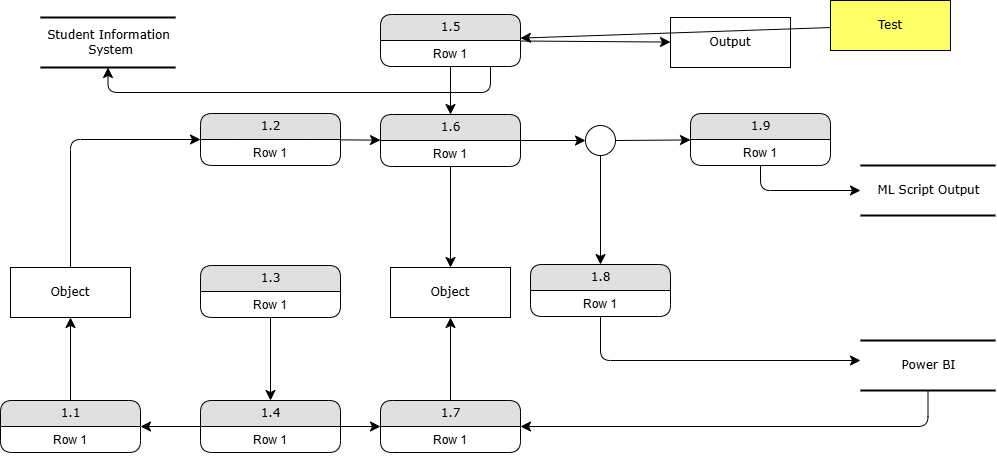

The diagram above was exported from draw.io. Its source (the exported page's mxGraphModel, read from the mxfile embedded in the PNG):
<mxGraphModel dx="1050" dy="625" grid="1" gridSize="10" guides="1" tooltips="1" connect="1" arrows="1" fold="1" page="1" pageScale="1" pageWidth="1100" pageHeight="850" background="none" math="0" shadow="0">
  <root>
    <mxCell id="0" />
    <mxCell id="1" parent="0" />
    <mxCell id="21ea969265ad0168-30" value="Student Information&lt;div&gt;&amp;nbsp;System&lt;/div&gt;" style="html=1;rounded=0;shadow=0;comic=0;labelBackgroundColor=none;strokeWidth=2;fontFamily=Verdana;fontSize=12;align=center;shape=mxgraph.ios7ui.horLines;" parent="1" vertex="1">
      <mxGeometry x="90" y="57" width="135" height="50" as="geometry" />
    </mxCell>
    <mxCell id="17472293e6e8944d-4" value="ML Script Output" style="html=1;rounded=0;shadow=0;comic=0;labelBackgroundColor=none;strokeWidth=2;fontFamily=Verdana;fontSize=12;align=center;shape=mxgraph.ios7ui.horLines;" parent="1" vertex="1">
      <mxGeometry x="910" y="205" width="135" height="50" as="geometry" />
    </mxCell>
    <mxCell id="17472293e6e8944d-29" value="Output" style="whiteSpace=wrap;html=1;rounded=0;shadow=0;comic=0;labelBackgroundColor=none;strokeWidth=1;fontFamily=Verdana;fontSize=12;align=center;" parent="1" vertex="1">
      <mxGeometry x="720" y="57" width="120" height="50" as="geometry" />
    </mxCell>
    <mxCell id="1fdf3b25b50cf41e-27" style="edgeStyle=none;html=1;labelBackgroundColor=none;startFill=0;startSize=8;endFill=1;endSize=8;fontFamily=Verdana;fontSize=12;" parent="1" source="17472293e6e8944d-30" target="1fdf3b25b50cf41e-1" edge="1">
      <mxGeometry relative="1" as="geometry" />
    </mxCell>
    <mxCell id="17472293e6e8944d-30" value="Test" style="whiteSpace=wrap;html=1;rounded=0;shadow=0;comic=0;labelBackgroundColor=none;strokeWidth=1;fontFamily=Verdana;fontSize=12;align=center;fillColor=light-dark(#FFFF66,var(--ge-dark-color, #121212));" parent="1" vertex="1">
      <mxGeometry x="880" y="40" width="120" height="50" as="geometry" />
    </mxCell>
    <mxCell id="1fdf3b25b50cf41e-28" style="edgeStyle=none;html=1;labelBackgroundColor=none;startFill=0;startSize=8;endFill=1;endSize=8;fontFamily=Verdana;fontSize=12;" parent="1" source="1fdf3b25b50cf41e-1" target="17472293e6e8944d-29" edge="1">
      <mxGeometry relative="1" as="geometry" />
    </mxCell>
    <mxCell id="1fdf3b25b50cf41e-29" style="edgeStyle=none;html=1;labelBackgroundColor=none;startFill=0;startSize=8;endFill=1;endSize=8;fontFamily=Verdana;fontSize=12;" parent="1" source="1fdf3b25b50cf41e-1" target="1fdf3b25b50cf41e-7" edge="1">
      <mxGeometry relative="1" as="geometry" />
    </mxCell>
    <mxCell id="1fdf3b25b50cf41e-38" style="edgeStyle=orthogonalEdgeStyle;html=1;labelBackgroundColor=none;startFill=0;startSize=8;endFill=1;endSize=8;fontFamily=Verdana;fontSize=12;" parent="1" source="1fdf3b25b50cf41e-1" target="21ea969265ad0168-30" edge="1">
      <mxGeometry relative="1" as="geometry">
        <Array as="points">
          <mxPoint x="540" y="132" />
        </Array>
      </mxGeometry>
    </mxCell>
    <mxCell id="1fdf3b25b50cf41e-1" value="1.5" style="swimlane;html=1;fontStyle=0;childLayout=stackLayout;horizontal=1;startSize=26;fillColor=#e0e0e0;horizontalStack=0;resizeParent=1;resizeLast=0;collapsible=1;marginBottom=0;swimlaneFillColor=#ffffff;align=center;rounded=1;shadow=0;comic=0;labelBackgroundColor=none;strokeWidth=1;fontFamily=Verdana;fontSize=12" parent="1" vertex="1">
      <mxGeometry x="430" y="54" width="140" height="52" as="geometry" />
    </mxCell>
    <mxCell id="1fdf3b25b50cf41e-2" value="Row 1" style="text;html=1;strokeColor=none;fillColor=none;spacingLeft=4;spacingRight=4;whiteSpace=wrap;overflow=hidden;rotatable=0;points=[[0,0.5],[1,0.5]];portConstraint=eastwest;align=center;" parent="1fdf3b25b50cf41e-1" vertex="1">
      <mxGeometry y="26" width="140" height="26" as="geometry" />
    </mxCell>
    <mxCell id="1fdf3b25b50cf41e-47" style="edgeStyle=orthogonalEdgeStyle;html=1;labelBackgroundColor=none;startFill=0;startSize=8;endFill=1;endSize=8;fontFamily=Verdana;fontSize=12;" parent="1" source="1fdf3b25b50cf41e-6" target="1fdf3b25b50cf41e-21" edge="1">
      <mxGeometry relative="1" as="geometry">
        <Array as="points">
          <mxPoint x="978" y="466" />
        </Array>
      </mxGeometry>
    </mxCell>
    <mxCell id="1fdf3b25b50cf41e-6" value="Power BI" style="html=1;rounded=0;shadow=0;comic=0;labelBackgroundColor=none;strokeWidth=2;fontFamily=Verdana;fontSize=12;align=center;shape=mxgraph.ios7ui.horLines;" parent="1" vertex="1">
      <mxGeometry x="910" y="380" width="135" height="50" as="geometry" />
    </mxCell>
    <mxCell id="1fdf3b25b50cf41e-35" style="edgeStyle=none;html=1;labelBackgroundColor=none;startFill=0;startSize=8;endFill=1;endSize=8;fontFamily=Verdana;fontSize=12;" parent="1" source="1fdf3b25b50cf41e-7" target="1fdf3b25b50cf41e-34" edge="1">
      <mxGeometry relative="1" as="geometry">
        <mxPoint x="570.0001622472457" y="179.9302333127779" as="targetPoint" />
      </mxGeometry>
    </mxCell>
    <mxCell id="1fdf3b25b50cf41e-39" style="edgeStyle=none;html=1;labelBackgroundColor=none;startFill=0;startSize=8;endFill=1;endSize=8;fontFamily=Verdana;fontSize=12;" parent="1" source="1fdf3b25b50cf41e-7" target="1fdf3b25b50cf41e-26" edge="1">
      <mxGeometry relative="1" as="geometry" />
    </mxCell>
    <mxCell id="1fdf3b25b50cf41e-7" value="1.6" style="swimlane;html=1;fontStyle=0;childLayout=stackLayout;horizontal=1;startSize=26;fillColor=#e0e0e0;horizontalStack=0;resizeParent=1;resizeLast=0;collapsible=1;marginBottom=0;swimlaneFillColor=#ffffff;align=center;rounded=1;shadow=0;comic=0;labelBackgroundColor=none;strokeWidth=1;fontFamily=Verdana;fontSize=12" parent="1" vertex="1">
      <mxGeometry x="430" y="154" width="140" height="52" as="geometry" />
    </mxCell>
    <mxCell id="1fdf3b25b50cf41e-8" value="Row 1" style="text;html=1;strokeColor=none;fillColor=none;spacingLeft=4;spacingRight=4;whiteSpace=wrap;overflow=hidden;rotatable=0;points=[[0,0.5],[1,0.5]];portConstraint=eastwest;align=center;" parent="1fdf3b25b50cf41e-7" vertex="1">
      <mxGeometry y="26" width="140" height="26" as="geometry" />
    </mxCell>
    <mxCell id="1fdf3b25b50cf41e-40" style="edgeStyle=none;html=1;labelBackgroundColor=none;startFill=0;startSize=8;endFill=1;endSize=8;fontFamily=Verdana;fontSize=12;" parent="1" source="1fdf3b25b50cf41e-9" target="1fdf3b25b50cf41e-7" edge="1">
      <mxGeometry relative="1" as="geometry" />
    </mxCell>
    <mxCell id="1fdf3b25b50cf41e-9" value="1.2" style="swimlane;html=1;fontStyle=0;childLayout=stackLayout;horizontal=1;startSize=26;fillColor=#e0e0e0;horizontalStack=0;resizeParent=1;resizeLast=0;collapsible=1;marginBottom=0;swimlaneFillColor=#ffffff;align=center;rounded=1;shadow=0;comic=0;labelBackgroundColor=none;strokeWidth=1;fontFamily=Verdana;fontSize=12" parent="1" vertex="1">
      <mxGeometry x="250" y="153" width="140" height="52" as="geometry" />
    </mxCell>
    <mxCell id="1fdf3b25b50cf41e-10" value="Row 1" style="text;html=1;strokeColor=none;fillColor=none;spacingLeft=4;spacingRight=4;whiteSpace=wrap;overflow=hidden;rotatable=0;points=[[0,0.5],[1,0.5]];portConstraint=eastwest;align=center;" parent="1fdf3b25b50cf41e-9" vertex="1">
      <mxGeometry y="26" width="140" height="26" as="geometry" />
    </mxCell>
    <mxCell id="1fdf3b25b50cf41e-31" style="edgeStyle=orthogonalEdgeStyle;html=1;labelBackgroundColor=none;startFill=0;startSize=8;endFill=1;endSize=8;fontFamily=Verdana;fontSize=12;" parent="1" source="1fdf3b25b50cf41e-11" target="17472293e6e8944d-4" edge="1">
      <mxGeometry relative="1" as="geometry">
        <Array as="points">
          <mxPoint x="810" y="230" />
        </Array>
      </mxGeometry>
    </mxCell>
    <mxCell id="1fdf3b25b50cf41e-11" value="1.9" style="swimlane;html=1;fontStyle=0;childLayout=stackLayout;horizontal=1;startSize=26;fillColor=#e0e0e0;horizontalStack=0;resizeParent=1;resizeLast=0;collapsible=1;marginBottom=0;swimlaneFillColor=#ffffff;align=center;rounded=1;shadow=0;comic=0;labelBackgroundColor=none;strokeWidth=1;fontFamily=Verdana;fontSize=12" parent="1" vertex="1">
      <mxGeometry x="740" y="153" width="140" height="52" as="geometry" />
    </mxCell>
    <mxCell id="1fdf3b25b50cf41e-12" value="Row 1" style="text;html=1;strokeColor=none;fillColor=none;spacingLeft=4;spacingRight=4;whiteSpace=wrap;overflow=hidden;rotatable=0;points=[[0,0.5],[1,0.5]];portConstraint=eastwest;align=center;" parent="1fdf3b25b50cf41e-11" vertex="1">
      <mxGeometry y="26" width="140" height="26" as="geometry" />
    </mxCell>
    <mxCell id="1fdf3b25b50cf41e-43" style="edgeStyle=none;html=1;labelBackgroundColor=none;startFill=0;startSize=8;endFill=1;endSize=8;fontFamily=Verdana;fontSize=12;" parent="1" source="1fdf3b25b50cf41e-13" target="1fdf3b25b50cf41e-19" edge="1">
      <mxGeometry relative="1" as="geometry" />
    </mxCell>
    <mxCell id="1fdf3b25b50cf41e-13" value="1.3" style="swimlane;html=1;fontStyle=0;childLayout=stackLayout;horizontal=1;startSize=26;fillColor=#e0e0e0;horizontalStack=0;resizeParent=1;resizeLast=0;collapsible=1;marginBottom=0;swimlaneFillColor=#ffffff;align=center;rounded=1;shadow=0;comic=0;labelBackgroundColor=none;strokeWidth=1;fontFamily=Verdana;fontSize=12" parent="1" vertex="1">
      <mxGeometry x="250" y="305" width="140" height="52" as="geometry" />
    </mxCell>
    <mxCell id="1fdf3b25b50cf41e-14" value="Row 1" style="text;html=1;strokeColor=none;fillColor=none;spacingLeft=4;spacingRight=4;whiteSpace=wrap;overflow=hidden;rotatable=0;points=[[0,0.5],[1,0.5]];portConstraint=eastwest;align=center;" parent="1fdf3b25b50cf41e-13" vertex="1">
      <mxGeometry y="26" width="140" height="26" as="geometry" />
    </mxCell>
    <mxCell id="1fdf3b25b50cf41e-46" style="edgeStyle=orthogonalEdgeStyle;html=1;labelBackgroundColor=none;startFill=0;startSize=8;endFill=1;endSize=8;fontFamily=Verdana;fontSize=12;" parent="1" source="1fdf3b25b50cf41e-15" target="1fdf3b25b50cf41e-6" edge="1">
      <mxGeometry relative="1" as="geometry">
        <Array as="points">
          <mxPoint x="650" y="400" />
        </Array>
      </mxGeometry>
    </mxCell>
    <mxCell id="1fdf3b25b50cf41e-15" value="1.8" style="swimlane;html=1;fontStyle=0;childLayout=stackLayout;horizontal=1;startSize=26;fillColor=#e0e0e0;horizontalStack=0;resizeParent=1;resizeLast=0;collapsible=1;marginBottom=0;swimlaneFillColor=#ffffff;align=center;rounded=1;shadow=0;comic=0;labelBackgroundColor=none;strokeWidth=1;fontFamily=Verdana;fontSize=12" parent="1" vertex="1">
      <mxGeometry x="580" y="304" width="140" height="52" as="geometry" />
    </mxCell>
    <mxCell id="1fdf3b25b50cf41e-16" value="Row 1" style="text;html=1;strokeColor=none;fillColor=none;spacingLeft=4;spacingRight=4;whiteSpace=wrap;overflow=hidden;rotatable=0;points=[[0,0.5],[1,0.5]];portConstraint=eastwest;align=center;" parent="1fdf3b25b50cf41e-15" vertex="1">
      <mxGeometry y="26" width="140" height="26" as="geometry" />
    </mxCell>
    <mxCell id="1fdf3b25b50cf41e-42" style="edgeStyle=none;html=1;labelBackgroundColor=none;startFill=0;startSize=8;endFill=1;endSize=8;fontFamily=Verdana;fontSize=12;" parent="1" source="1fdf3b25b50cf41e-17" target="1fdf3b25b50cf41e-25" edge="1">
      <mxGeometry relative="1" as="geometry" />
    </mxCell>
    <mxCell id="1fdf3b25b50cf41e-17" value="1.1" style="swimlane;html=1;fontStyle=0;childLayout=stackLayout;horizontal=1;startSize=26;fillColor=#e0e0e0;horizontalStack=0;resizeParent=1;resizeLast=0;collapsible=1;marginBottom=0;swimlaneFillColor=#ffffff;align=center;rounded=1;shadow=0;comic=0;labelBackgroundColor=none;strokeWidth=1;fontFamily=Verdana;fontSize=12" parent="1" vertex="1">
      <mxGeometry x="50" y="440" width="140" height="52" as="geometry" />
    </mxCell>
    <mxCell id="1fdf3b25b50cf41e-18" value="Row 1" style="text;html=1;strokeColor=none;fillColor=none;spacingLeft=4;spacingRight=4;whiteSpace=wrap;overflow=hidden;rotatable=0;points=[[0,0.5],[1,0.5]];portConstraint=eastwest;align=center;" parent="1fdf3b25b50cf41e-17" vertex="1">
      <mxGeometry y="26" width="140" height="26" as="geometry" />
    </mxCell>
    <mxCell id="1fdf3b25b50cf41e-44" style="edgeStyle=none;html=1;labelBackgroundColor=none;startFill=0;startSize=8;endFill=1;endSize=8;fontFamily=Verdana;fontSize=12;" parent="1" source="1fdf3b25b50cf41e-19" target="1fdf3b25b50cf41e-21" edge="1">
      <mxGeometry relative="1" as="geometry" />
    </mxCell>
    <mxCell id="1fdf3b25b50cf41e-48" style="edgeStyle=none;html=1;labelBackgroundColor=none;startFill=0;startSize=8;endFill=1;endSize=8;fontFamily=Verdana;fontSize=12;" parent="1" source="1fdf3b25b50cf41e-19" target="1fdf3b25b50cf41e-17" edge="1">
      <mxGeometry relative="1" as="geometry" />
    </mxCell>
    <mxCell id="1fdf3b25b50cf41e-19" value="1.4" style="swimlane;html=1;fontStyle=0;childLayout=stackLayout;horizontal=1;startSize=26;fillColor=#e0e0e0;horizontalStack=0;resizeParent=1;resizeLast=0;collapsible=1;marginBottom=0;swimlaneFillColor=#ffffff;align=center;rounded=1;shadow=0;comic=0;labelBackgroundColor=none;strokeWidth=1;fontFamily=Verdana;fontSize=12" parent="1" vertex="1">
      <mxGeometry x="250" y="440" width="140" height="52" as="geometry" />
    </mxCell>
    <mxCell id="1fdf3b25b50cf41e-20" value="Row 1" style="text;html=1;strokeColor=none;fillColor=none;spacingLeft=4;spacingRight=4;whiteSpace=wrap;overflow=hidden;rotatable=0;points=[[0,0.5],[1,0.5]];portConstraint=eastwest;align=center;" parent="1fdf3b25b50cf41e-19" vertex="1">
      <mxGeometry y="26" width="140" height="26" as="geometry" />
    </mxCell>
    <mxCell id="1fdf3b25b50cf41e-45" style="edgeStyle=none;html=1;labelBackgroundColor=none;startFill=0;startSize=8;endFill=1;endSize=8;fontFamily=Verdana;fontSize=12;" parent="1" source="1fdf3b25b50cf41e-21" target="1fdf3b25b50cf41e-26" edge="1">
      <mxGeometry relative="1" as="geometry" />
    </mxCell>
    <mxCell id="1fdf3b25b50cf41e-21" value="1.7" style="swimlane;html=1;fontStyle=0;childLayout=stackLayout;horizontal=1;startSize=26;fillColor=#e0e0e0;horizontalStack=0;resizeParent=1;resizeLast=0;collapsible=1;marginBottom=0;swimlaneFillColor=#ffffff;align=center;rounded=1;shadow=0;comic=0;labelBackgroundColor=none;strokeWidth=1;fontFamily=Verdana;fontSize=12" parent="1" vertex="1">
      <mxGeometry x="430" y="440" width="140" height="52" as="geometry" />
    </mxCell>
    <mxCell id="1fdf3b25b50cf41e-22" value="Row 1" style="text;html=1;strokeColor=none;fillColor=none;spacingLeft=4;spacingRight=4;whiteSpace=wrap;overflow=hidden;rotatable=0;points=[[0,0.5],[1,0.5]];portConstraint=eastwest;align=center;" parent="1fdf3b25b50cf41e-21" vertex="1">
      <mxGeometry y="26" width="140" height="26" as="geometry" />
    </mxCell>
    <mxCell id="1fdf3b25b50cf41e-41" style="edgeStyle=orthogonalEdgeStyle;html=1;labelBackgroundColor=none;startFill=0;startSize=8;endFill=1;endSize=8;fontFamily=Verdana;fontSize=12;" parent="1" source="1fdf3b25b50cf41e-25" target="1fdf3b25b50cf41e-9" edge="1">
      <mxGeometry relative="1" as="geometry">
        <Array as="points">
          <mxPoint x="120" y="179" />
        </Array>
      </mxGeometry>
    </mxCell>
    <mxCell id="1fdf3b25b50cf41e-25" value="Object" style="whiteSpace=wrap;html=1;rounded=0;shadow=0;comic=0;labelBackgroundColor=none;strokeWidth=1;fontFamily=Verdana;fontSize=12;align=center;" parent="1" vertex="1">
      <mxGeometry x="60" y="307" width="120" height="50" as="geometry" />
    </mxCell>
    <mxCell id="1fdf3b25b50cf41e-26" value="Object" style="whiteSpace=wrap;html=1;rounded=0;shadow=0;comic=0;labelBackgroundColor=none;strokeWidth=1;fontFamily=Verdana;fontSize=12;align=center;" parent="1" vertex="1">
      <mxGeometry x="440" y="307" width="120" height="50" as="geometry" />
    </mxCell>
    <mxCell id="1fdf3b25b50cf41e-36" style="edgeStyle=none;html=1;labelBackgroundColor=none;startFill=0;startSize=8;endFill=1;endSize=8;fontFamily=Verdana;fontSize=12;" parent="1" source="1fdf3b25b50cf41e-34" target="1fdf3b25b50cf41e-15" edge="1">
      <mxGeometry relative="1" as="geometry" />
    </mxCell>
    <mxCell id="1fdf3b25b50cf41e-37" style="edgeStyle=none;html=1;labelBackgroundColor=none;startFill=0;startSize=8;endFill=1;endSize=8;fontFamily=Verdana;fontSize=12;" parent="1" source="1fdf3b25b50cf41e-34" target="1fdf3b25b50cf41e-11" edge="1">
      <mxGeometry relative="1" as="geometry" />
    </mxCell>
    <mxCell id="1fdf3b25b50cf41e-34" value="" style="ellipse;whiteSpace=wrap;html=1;rounded=1;shadow=0;comic=0;labelBackgroundColor=none;strokeWidth=1;fontFamily=Verdana;fontSize=12;align=center;" parent="1" vertex="1">
      <mxGeometry x="635" y="165" width="30" height="30" as="geometry" />
    </mxCell>
  </root>
</mxGraphModel>